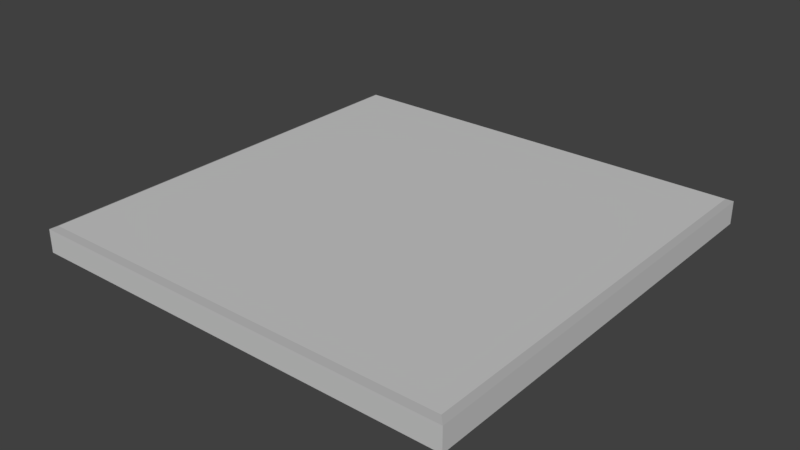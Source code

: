 # Source: Floor_Center_Tile.blend  (saved by Blender 2.79.0; exported with 4.5.12 LTS)
import bpy
from mathutils import Matrix  # noqa: F401  (used for matrix-valued properties, if any)

bpy.ops.wm.read_factory_settings(use_empty=True)
scene = bpy.context.scene
scene.name = 'Scene'

# ---- collections
col_collection_1 = bpy.data.collections.new('Collection 1'); scene.collection.children.link(col_collection_1)

# ---- materials (node trees are filled in below, after node groups)
mat_stone = bpy.data.materials.new('Stone')
mat_stone.alpha_threshold = 0.0
mat_stone.use_transparent_shadow = False
mat_stone.diffuse_color = (0.5926, 0.5926, 0.5926, 1.0)
mat_stone.roughness = 0.5
mat_stone.line_color = (0.0, 0.0, 0.0, 1.0)
mat_stone_highlight = bpy.data.materials.new('Stone Highlight')
mat_stone_highlight.alpha_threshold = 0.0
mat_stone_highlight.use_transparent_shadow = False
mat_stone_highlight.diffuse_color = (0.402, 0.402, 0.402, 1.0)
mat_stone_highlight.roughness = 0.5

# ---- material node trees

# ---- world
world_world = bpy.data.worlds.new('World'); scene.world = world_world
world_world.color = (0.05088, 0.05088, 0.05088)
world_world.use_sun_shadow = False
world_world.sun_shadow_jitter_overblur = 0.0
world_world.cycles.sampling_method = 'MANUAL'

# ---- meshes
me_cube = bpy.data.meshes.new('Cube')
me_cube.from_pydata([(1.0, 1.0, -1.0), (1.0, -1.0, -1.0), (-1.0, -1.0, -1.0), (-1.0, 1.0, -1.0), (0.9734, 0.9734, 1.0), (0.9734, -0.9734, 1.0), (-0.9734, -0.9734, 1.0), (-0.9734, 0.9734, 1.0), (-1.0, 1.0, 0.7824), (1.0, 1.0, 0.7824), (1.0, -1.0, 0.7824), (-1.0, -1.0, 0.7824)], [], [(0, 1, 2, 3), (4, 7, 6, 5), (0, 9, 10, 1), (1, 10, 11, 2), (2, 11, 8, 3), (9, 0, 3, 8), (7, 4, 9, 8), (6, 7, 8, 11), (4, 5, 10, 9), (5, 6, 11, 10)])
me_cube.polygons.foreach_set('material_index', [0, 0, 0, 0, 0, 0, 1, 1, 1, 1])
me_cube.materials.append(mat_stone)
me_cube.materials.append(mat_stone_highlight)
me_cube.use_remesh_preserve_volume = False
me_cube.use_remesh_preserve_attributes = False
me_cube.use_mirror_vertex_groups = False
me_cube.update()

# ---- objects
ob_floor_tile = bpy.data.objects.new('Floor Tile', me_cube)

# ---- transforms, parenting, visibility, modifiers, constraints
ob_floor_tile.location = (2.98e-08, 2.384e-07, -0.06)
ob_floor_tile.scale = (1.0, 1.0, 0.06)
ob_floor_tile.lock_rotations_4d = False
ob_floor_tile.empty_display_type = 'ARROWS'
ob_floor_tile.lineart.crease_threshold = 0.0

# ---- collection membership
col_collection_1.objects.link(ob_floor_tile)

# ---- scene / render settings (as saved in the file)
scene.frame_start = 1; scene.frame_end = 250; scene.frame_set(1)
scene.render.engine = 'BLENDER_EEVEE_NEXT'
scene.render.resolution_percentage = 50
scene.render.dither_intensity = 0.0
scene.cycles.use_denoising = False
scene.cycles.samples = 128
scene.cycles.sampling_pattern = 'TABULATED_SOBOL'
scene.cycles.use_adaptive_sampling = False
scene.cycles.use_light_tree = False
scene.cycles.blur_glossy = 0.0
scene.cycles.sample_clamp_indirect = 0.0
scene.view_settings.view_transform = 'Standard'
bpy.context.view_layer.update()

# ---- added for rendering (the .blend has no active camera and no usable light): camera, sun
cam_auto = bpy.data.cameras.new('AutoCamera')
cam_auto.lens = 50.0
cam_auto.sensor_width = 36.0
cam_auto.clip_end = 1000.0
ob_auto_camera = bpy.data.objects.new('AutoCamera', cam_auto)
scene.collection.objects.link(ob_auto_camera)
ob_auto_camera.location = (2.61929, -3.14314, 2.03543)
ob_auto_camera.rotation_euler = (1.09748, -7.21219e-08, 0.694738)
scene.camera = ob_auto_camera
light_auto_sun = bpy.data.lights.new('AutoSun', 'SUN')
light_auto_sun.energy = 3.0
light_auto_sun.angle = 0.0523599
ob_auto_sun = bpy.data.objects.new('AutoSun', light_auto_sun)
scene.collection.objects.link(ob_auto_sun)
ob_auto_sun.rotation_euler = (0.872665, 0.174533, 0.523599)
bpy.context.view_layer.update()
